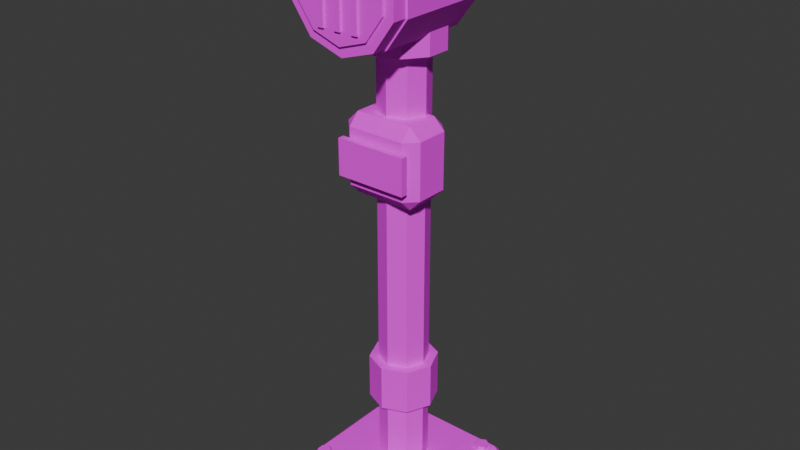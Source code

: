 # Source: piece_alarm.blend  (saved by Blender 5.2.45; exported with 4.5.12 LTS)
import bpy
from mathutils import Matrix  # noqa: F401  (used for matrix-valued properties, if any)

bpy.ops.wm.read_factory_settings(use_empty=True)
scene = bpy.context.scene
scene.name = 'Scene'

# ---- collections
col_collection = bpy.data.collections.new('Collection'); scene.collection.children.link(col_collection)

# ---- images (referenced by path relative to the original .blend; pixels are not part of the script)
import os
ASSET_DIR = os.environ.get("B2B_ASSET_DIR", "")  # directory of the original .blend (textures are referenced by path, not embedded)
HERE = os.path.dirname(os.path.abspath(__file__))  # packed textures are extracted next to this script under _unpacked/

def load_image(name, relpath, width, height, colorspace="sRGB"):
    """Load a texture the original file referenced (path relative to the .blend, or extracted next to this script)."""
    p = next((c for c in (os.path.join(HERE, relpath), os.path.join(ASSET_DIR, relpath)) if relpath and os.path.exists(c)), "")
    if p:
        img = bpy.data.images.load(p, check_existing=True)
        img.name = name
    else:  # same state as the original file: an image datablock whose file is absent (Cycles renders it pink)
        img = bpy.data.images.new(name, width, height)
        img.source = "FILE"
        img.filepath = "//" + (relpath or name)
    img.colorspace_settings.name = colorspace
    return img
img_ss_atlas_png = load_image('SS_Atlas.png', 'SS_Atlas.png', 1024, 1024, 'sRGB')

# ---- materials (node trees are filled in below, after node groups)
mat_ss_atlas = bpy.data.materials.new('SS_Atlas')

# ---- material node trees
mat_ss_atlas.use_nodes = True; mat_ss_atlas.node_tree.nodes.clear()
_N = mat_ss_atlas.node_tree.nodes; _L = mat_ss_atlas.node_tree.links
n0 = _N.new('ShaderNodeBsdfPrincipled'); n0.name = 'Principled BSDF'; n0.location = (-200, 100)
n0.inputs[2].default_value = 0.85
n0.inputs[10].default_value = 0.005
n1 = _N.new('ShaderNodeOutputMaterial'); n1.name = 'Material Output'; n1.location = (200, 100)
n2 = _N.new('ShaderNodeTexImage'); n2.name = 'Image Texture'; n2.location = (0, 0)
n2.image = img_ss_atlas_png
n2.interpolation = 'Closest'
_L.new(n0.outputs[0], n1.inputs[0])
_L.new(n2.outputs[0], n0.inputs[0])
n1.is_active_output = True

# ---- world
world_world = bpy.data.worlds.new('World'); scene.world = world_world
world_world.use_nodes = True; world_world.node_tree.nodes.clear()
_N = world_world.node_tree.nodes; _L = world_world.node_tree.links
n0 = _N.new('ShaderNodeOutputWorld'); n0.name = 'World Output'; n0.location = (200, 100)
n1 = _N.new('ShaderNodeBackground'); n1.name = 'Background'; n1.location = (-200, 100)
n1.inputs[0].default_value = (0.05088, 0.05088, 0.05088, 1.0)
_L.new(n1.outputs[0], n0.inputs[0])
n0.is_active_output = True
world_world.color = (0.05088, 0.05088, 0.05088)
world_world.sun_shadow_jitter_overblur = 0.0

# ---- meshes
me_piece_alarm = bpy.data.meshes.new('piece_alarm')
me_piece_alarm.from_pydata([(-0.208, -0.198, 0.0), (-0.208, -0.22, 0.022), (-0.23, -0.198, 0.022), (-0.208, -0.22, 0.078), (-0.208, -0.198, 0.1), (-0.23, -0.198, 0.078), (-0.208, 0.198, 0.0), (-0.23, 0.198, 0.022), (-0.208, 0.22, 0.022), (-0.208, 0.198, 0.1), (-0.208, 0.22, 0.078), (-0.23, 0.198, 0.078), (0.208, -0.198, 0.0), (0.23, -0.198, 0.022), (0.208, -0.22, 0.022), (0.208, -0.198, 0.1), (0.208, -0.22, 0.078), (0.23, -0.198, 0.078), (0.208, 0.198, 0.0), (0.208, 0.22, 0.022), (0.23, 0.198, 0.022), (0.208, 0.198, 0.1), (0.23, 0.198, 0.078), (0.208, 0.22, 0.078), (-0.18, -0.149, 0.0995), (-0.18, -0.149, 0.1145), (-0.1618, -0.1595, 0.0995), (-0.1618, -0.1595, 0.1145), (-0.1618, -0.1805, 0.0995), (-0.1618, -0.1805, 0.1145), (-0.18, -0.191, 0.0995), (-0.18, -0.191, 0.1145), (-0.1982, -0.1805, 0.0995), (-0.1982, -0.1805, 0.1145), (-0.1982, -0.1595, 0.0995), (-0.1982, -0.1595, 0.1145), (-0.18, 0.191, 0.0995), (-0.18, 0.191, 0.1145), (-0.1618, 0.1805, 0.0995), (-0.1618, 0.1805, 0.1145), (-0.1618, 0.1595, 0.0995), (-0.1618, 0.1595, 0.1145), (-0.18, 0.149, 0.0995), (-0.18, 0.149, 0.1145), (-0.1982, 0.1595, 0.0995), (-0.1982, 0.1595, 0.1145), (-0.1982, 0.1805, 0.0995), (-0.1982, 0.1805, 0.1145), (0.18, -0.149, 0.0995), (0.18, -0.149, 0.1145), (0.1982, -0.1595, 0.0995), (0.1982, -0.1595, 0.1145), (0.1982, -0.1805, 0.0995), (0.1982, -0.1805, 0.1145), (0.18, -0.191, 0.0995), (0.18, -0.191, 0.1145), (0.1618, -0.1805, 0.0995), (0.1618, -0.1805, 0.1145), (0.1618, -0.1595, 0.0995), (0.1618, -0.1595, 0.1145), (0.18, 0.191, 0.0995), (0.18, 0.191, 0.1145), (0.1982, 0.1805, 0.0995), (0.1982, 0.1805, 0.1145), (0.1982, 0.1595, 0.0995), (0.1982, 0.1595, 0.1145), (0.18, 0.149, 0.0995), (0.18, 0.149, 0.1145), (0.1618, 0.1595, 0.0995), (0.1618, 0.1595, 0.1145), (0.1618, 0.1805, 0.0995), (0.1618, 0.1805, 0.1145), (0.0, 0.075, 0.075), (0.0, 0.075, 1.425), (0.05303, 0.05303, 0.075), (0.05303, 0.05303, 1.425), (0.075, 0.0, 0.075), (0.075, 0.0, 1.425), (0.05303, -0.05303, 0.075), (0.05303, -0.05303, 1.425), (0.0, -0.075, 0.075), (0.0, -0.075, 1.425), (-0.05303, -0.05303, 0.075), (-0.05303, -0.05303, 1.425), (-0.075, 0.0, 0.075), (-0.075, 0.0, 1.425), (-0.05303, 0.05303, 0.075), (-0.05303, 0.05303, 1.425), (0.0, 0.103, 0.32), (0.0, 0.103, 0.46), (0.07283, 0.07283, 0.32), (0.07283, 0.07283, 0.46), (0.103, 0.0, 0.32), (0.103, 0.0, 0.46), (0.07283, -0.07283, 0.32), (0.07283, -0.07283, 0.46), (0.0, -0.103, 0.32), (0.0, -0.103, 0.46), (-0.07283, -0.07283, 0.32), (-0.07283, -0.07283, 0.46), (-0.103, 0.0, 0.32), (-0.103, 0.0, 0.46), (-0.07283, 0.07283, 0.32), (-0.07283, 0.07283, 0.46), (-0.09, -0.085, 1.0), (-0.09, -0.12, 1.035), (-0.125, -0.085, 1.035), (-0.09, -0.12, 1.205), (-0.09, -0.085, 1.24), (-0.125, -0.085, 1.205), (-0.09, 0.015, 1.0), (-0.125, 0.015, 1.035), (-0.09, 0.05, 1.035), (-0.09, 0.015, 1.24), (-0.09, 0.05, 1.205), (-0.125, 0.015, 1.205), (0.09, -0.085, 1.0), (0.125, -0.085, 1.035), (0.09, -0.12, 1.035), (0.09, -0.085, 1.24), (0.09, -0.12, 1.205), (0.125, -0.085, 1.205), (0.09, 0.015, 1.0), (0.09, 0.05, 1.035), (0.125, 0.015, 1.035), (0.09, 0.015, 1.24), (0.125, 0.015, 1.205), (0.09, 0.05, 1.205), (-0.11, -0.143, 1.065), (-0.11, -0.143, 1.175), (-0.11, -0.123, 1.065), (-0.11, -0.123, 1.175), (0.11, -0.143, 1.065), (0.11, -0.143, 1.175), (0.11, -0.123, 1.065), (0.11, -0.123, 1.175), (0.0, 0.12, 1.42), (0.0, 0.12, 1.54), (0.07053, 0.09708, 1.42), (0.07053, 0.09708, 1.54), (0.1141, 0.03708, 1.42), (0.1141, 0.03708, 1.54), (0.1141, -0.03708, 1.42), (0.1141, -0.03708, 1.54), (0.07053, -0.09708, 1.42), (0.07053, -0.09708, 1.54), (0.0, -0.12, 1.42), (0.0, -0.12, 1.54), (-0.07053, -0.09708, 1.42), (-0.07053, -0.09708, 1.54), (-0.1141, -0.03708, 1.42), (-0.1141, -0.03708, 1.54), (-0.1141, 0.03708, 1.42), (-0.1141, 0.03708, 1.54), (-0.07053, 0.09708, 1.42), (-0.07053, 0.09708, 1.54), (0.0, 0.085, 1.8), (0.0, -0.195, 1.8), (0.1058, 0.085, 1.766), (0.1058, -0.195, 1.766), (0.1712, 0.085, 1.676), (0.1712, -0.195, 1.676), (0.1712, 0.085, 1.564), (0.1712, -0.195, 1.564), (0.1058, 0.085, 1.474), (0.1058, -0.195, 1.474), (0.0, 0.085, 1.44), (0.0, -0.195, 1.44), (-0.1058, 0.085, 1.474), (-0.1058, -0.195, 1.474), (-0.1712, 0.085, 1.564), (-0.1712, -0.195, 1.564), (-0.1712, 0.085, 1.676), (-0.1712, -0.195, 1.676), (-0.1058, 0.085, 1.766), (-0.1058, -0.195, 1.766), (0.0, -0.1955, 1.795), (0.0, -0.2405, 1.795), (0.1029, -0.1955, 1.762), (0.1029, -0.2405, 1.762), (0.1664, -0.1955, 1.674), (0.1664, -0.2405, 1.674), (0.1664, -0.1955, 1.566), (0.1664, -0.2405, 1.566), (0.1029, -0.1955, 1.478), (0.1029, -0.2405, 1.478), (0.0, -0.1955, 1.445), (0.0, -0.2405, 1.445), (-0.1029, -0.1955, 1.478), (-0.1029, -0.2405, 1.478), (-0.1664, -0.1955, 1.566), (-0.1664, -0.2405, 1.566), (-0.1664, -0.1955, 1.674), (-0.1664, -0.2405, 1.674), (-0.1029, -0.1955, 1.762), (-0.1029, -0.2405, 1.762), (0.0, -0.2415, 1.765), (0.0, -0.2485, 1.765), (0.08523, -0.2415, 1.737), (0.08523, -0.2485, 1.737), (0.1379, -0.2415, 1.665), (0.1379, -0.2485, 1.665), (0.1379, -0.2415, 1.575), (0.1379, -0.2485, 1.575), (0.08523, -0.2415, 1.503), (0.08523, -0.2485, 1.503), (0.0, -0.2415, 1.475), (0.0, -0.2485, 1.475), (-0.08523, -0.2415, 1.503), (-0.08523, -0.2485, 1.503), (-0.1379, -0.2415, 1.575), (-0.1379, -0.2485, 1.575), (-0.1379, -0.2415, 1.665), (-0.1379, -0.2485, 1.665), (-0.08523, -0.2415, 1.737), (-0.08523, -0.2485, 1.737), (-0.064, -0.2555, 1.515), (-0.064, -0.2555, 1.725), (-0.064, -0.2465, 1.515), (-0.064, -0.2465, 1.725), (-0.046, -0.2555, 1.515), (-0.046, -0.2555, 1.725), (-0.046, -0.2465, 1.515), (-0.046, -0.2465, 1.725), (-0.009, -0.2555, 1.515), (-0.009, -0.2555, 1.725), (-0.009, -0.2465, 1.515), (-0.009, -0.2465, 1.725), (0.009, -0.2555, 1.515), (0.009, -0.2555, 1.725), (0.009, -0.2465, 1.515), (0.009, -0.2465, 1.725), (0.046, -0.2555, 1.515), (0.046, -0.2555, 1.725), (0.046, -0.2465, 1.515), (0.046, -0.2465, 1.725), (0.064, -0.2555, 1.515), (0.064, -0.2555, 1.725), (0.064, -0.2465, 1.515), (0.064, -0.2465, 1.725), (0.0, 0.144, 1.665), (0.0, 0.104, 1.665), (0.03182, 0.144, 1.652), (0.03182, 0.104, 1.652), (0.045, 0.144, 1.62), (0.045, 0.104, 1.62), (0.03182, 0.144, 1.588), (0.03182, 0.104, 1.588), (0.0, 0.144, 1.575), (0.0, 0.104, 1.575), (-0.03182, 0.144, 1.588), (-0.03182, 0.104, 1.588), (-0.045, 0.144, 1.62), (-0.045, 0.104, 1.62), (-0.03182, 0.144, 1.652), (-0.03182, 0.104, 1.652), (0.0, 0.053, 1.774), (0.0, 0.053, 1.799), (0.04596, 0.03396, 1.774), (0.04596, 0.03396, 1.799), (0.065, -0.012, 1.774), (0.065, -0.012, 1.799), (0.04596, -0.05796, 1.774), (0.04596, -0.05796, 1.799), (0.0, -0.077, 1.774), (0.0, -0.077, 1.799), (-0.04596, -0.05796, 1.774), (-0.04596, -0.05796, 1.799), (-0.065, -0.012, 1.774), (-0.065, -0.012, 1.799), (-0.04596, 0.03396, 1.774), (-0.04596, 0.03396, 1.799)], [], [(0, 1, 2), (3, 4, 5), (6, 7, 8), (9, 10, 11), (12, 13, 14), (15, 16, 17), (18, 19, 20), (21, 22, 23), (6, 0, 2, 7), (1, 3, 5, 2), (4, 9, 11, 5), (10, 8, 7, 11), (18, 6, 8, 19), (9, 21, 23, 10), (22, 20, 19, 23), (12, 18, 20, 13), (21, 15, 17, 22), (16, 14, 13, 17), (0, 12, 14, 1), (15, 4, 3, 16), (6, 18, 12, 0), (2, 5, 11, 7), (14, 16, 3, 1), (21, 9, 4, 15), (8, 10, 23, 19), (20, 22, 17, 13), (24, 25, 27, 26), (26, 27, 29, 28), (28, 29, 31, 30), (30, 31, 33, 32), (27, 25, 35, 33, 31, 29), (32, 33, 35, 34), (34, 35, 25, 24), (24, 26, 28, 30, 32, 34), (36, 37, 39, 38), (38, 39, 41, 40), (40, 41, 43, 42), (42, 43, 45, 44), (39, 37, 47, 45, 43, 41), (44, 45, 47, 46), (46, 47, 37, 36), (36, 38, 40, 42, 44, 46), (48, 49, 51, 50), (50, 51, 53, 52), (52, 53, 55, 54), (54, 55, 57, 56), (51, 49, 59, 57, 55, 53), (56, 57, 59, 58), (58, 59, 49, 48), (48, 50, 52, 54, 56, 58), (60, 61, 63, 62), (62, 63, 65, 64), (64, 65, 67, 66), (66, 67, 69, 68), (63, 61, 71, 69, 67, 65), (68, 69, 71, 70), (70, 71, 61, 60), (60, 62, 64, 66, 68, 70), (72, 73, 75, 74), (74, 75, 77, 76), (76, 77, 79, 78), (78, 79, 81, 80), (80, 81, 83, 82), (82, 83, 85, 84), (75, 73, 87, 85, 83, 81, 79, 77), (84, 85, 87, 86), (86, 87, 73, 72), (72, 74, 76, 78, 80, 82, 84, 86), (88, 89, 91, 90), (90, 91, 93, 92), (92, 93, 95, 94), (94, 95, 97, 96), (96, 97, 99, 98), (98, 99, 101, 100), (91, 89, 103, 101, 99, 97, 95, 93), (100, 101, 103, 102), (102, 103, 89, 88), (88, 90, 92, 94, 96, 98, 100, 102), (104, 105, 106), (107, 108, 109), (110, 111, 112), (113, 114, 115), (116, 117, 118), (119, 120, 121), (122, 123, 124), (125, 126, 127), (110, 104, 106, 111), (105, 107, 109, 106), (108, 113, 115, 109), (114, 112, 111, 115), (122, 110, 112, 123), (113, 125, 127, 114), (126, 124, 123, 127), (116, 122, 124, 117), (125, 119, 121, 126), (120, 118, 117, 121), (104, 116, 118, 105), (119, 108, 107, 120), (110, 122, 116, 104), (106, 109, 115, 111), (118, 120, 107, 105), (125, 113, 108, 119), (112, 114, 127, 123), (124, 126, 121, 117), (128, 129, 131, 130), (130, 131, 135, 134), (134, 135, 133, 132), (132, 133, 129, 128), (130, 134, 132, 128), (135, 131, 129, 133), (136, 137, 139, 138), (138, 139, 141, 140), (140, 141, 143, 142), (142, 143, 145, 144), (144, 145, 147, 146), (146, 147, 149, 148), (148, 149, 151, 150), (150, 151, 153, 152), (139, 137, 155, 153, 151, 149, 147, 145, 143, 141), (152, 153, 155, 154), (154, 155, 137, 136), (136, 138, 140, 142, 144, 146, 148, 150, 152, 154), (156, 157, 159, 158), (158, 159, 161, 160), (160, 161, 163, 162), (162, 163, 165, 164), (164, 165, 167, 166), (166, 167, 169, 168), (168, 169, 171, 170), (170, 171, 173, 172), (159, 157, 175, 173, 171, 169, 167, 165, 163, 161), (172, 173, 175, 174), (174, 175, 157, 156), (156, 158, 160, 162, 164, 166, 168, 170, 172, 174), (176, 177, 179, 178), (178, 179, 181, 180), (180, 181, 183, 182), (182, 183, 185, 184), (184, 185, 187, 186), (186, 187, 189, 188), (188, 189, 191, 190), (190, 191, 193, 192), (179, 177, 195, 193, 191, 189, 187, 185, 183, 181), (192, 193, 195, 194), (194, 195, 177, 176), (176, 178, 180, 182, 184, 186, 188, 190, 192, 194), (196, 197, 199, 198), (198, 199, 201, 200), (200, 201, 203, 202), (202, 203, 205, 204), (204, 205, 207, 206), (206, 207, 209, 208), (208, 209, 211, 210), (210, 211, 213, 212), (199, 197, 215, 213, 211, 209, 207, 205, 203, 201), (212, 213, 215, 214), (214, 215, 197, 196), (196, 198, 200, 202, 204, 206, 208, 210, 212, 214), (216, 217, 219, 218), (218, 219, 223, 222), (222, 223, 221, 220), (220, 221, 217, 216), (218, 222, 220, 216), (223, 219, 217, 221), (224, 225, 227, 226), (226, 227, 231, 230), (230, 231, 229, 228), (228, 229, 225, 224), (226, 230, 228, 224), (231, 227, 225, 229), (232, 233, 235, 234), (234, 235, 239, 238), (238, 239, 237, 236), (236, 237, 233, 232), (234, 238, 236, 232), (239, 235, 233, 237), (240, 241, 243, 242), (242, 243, 245, 244), (244, 245, 247, 246), (246, 247, 249, 248), (248, 249, 251, 250), (250, 251, 253, 252), (243, 241, 255, 253, 251, 249, 247, 245), (252, 253, 255, 254), (254, 255, 241, 240), (240, 242, 244, 246, 248, 250, 252, 254), (256, 257, 259, 258), (258, 259, 261, 260), (260, 261, 263, 262), (262, 263, 265, 264), (264, 265, 267, 266), (266, 267, 269, 268), (259, 257, 271, 269, 267, 265, 263, 261), (268, 269, 271, 270), (270, 271, 257, 256), (256, 258, 260, 262, 264, 266, 268, 270)])
_uv = me_piece_alarm.uv_layers.new(name='UVMap')
_uv.uv.foreach_set('vector', [0.07628, 0.0923, 0.07628, 0.0923, 0.07628, 0.0923, 0.08292, 0.07508, 0.08292, 0.07508, 0.08292, 0.07508, 0.08262, 0.08825, 0.08262, 0.08825, 0.08262, 0.08825, 0.08699, 0.09543, 0.08699, 0.09543, 0.08699, 0.09543, 0.1068, 0.107, 0.1068, 0.107, 0.1068, 0.107, 0.08698, 0.0967, 0.08698, 0.0967, 0.08698, 0.0967, 0.1082, 0.08964, 0.1082, 0.08964, 0.1082, 0.08964, 0.0803, 0.09362, 0.0803, 0.09362, 0.0803, 0.09362, 0.1067, 0.1061, 0.1067, 0.1061, 0.1067, 0.1061, 0.1067, 0.1061, 0.07491, 0.07504, 0.07491, 0.07504, 0.07491, 0.07504, 0.07491, 0.07504, 0.09357, 0.1107, 0.09357, 0.1107, 0.09357, 0.1107, 0.09357, 0.1107, 0.08107, 0.1115, 0.08107, 0.1115, 0.08107, 0.1115, 0.08107, 0.1115, 0.09741, 0.0803, 0.09741, 0.0803, 0.09741, 0.0803, 0.09741, 0.0803, 0.1099, 0.09196, 0.1099, 0.09196, 0.1099, 0.09196, 0.1099, 0.09196, 0.074, 0.07454, 0.074, 0.07454, 0.074, 0.07454, 0.074, 0.07454, 0.08969, 0.09834, 0.08969, 0.09834, 0.08969, 0.09834, 0.08969, 0.09834, 0.07615, 0.07525, 0.07615, 0.07525, 0.07615, 0.07525, 0.07615, 0.07525, 0.08871, 0.09239, 0.08871, 0.09239, 0.08871, 0.09239, 0.08871, 0.09239, 0.07637, 0.07544, 0.07637, 0.07544, 0.07637, 0.07544, 0.07637, 0.07544, 0.1064, 0.08198, 0.1064, 0.08198, 0.1064, 0.08198, 0.1064, 0.08198, 0.09594, 0.1072, 0.09594, 0.1072, 0.09594, 0.1072, 0.09594, 0.1072, 0.07624, 0.1029, 0.07624, 0.1029, 0.07624, 0.1029, 0.07624, 0.1029, 0.1089, 0.07463, 0.1089, 0.07463, 0.1089, 0.07463, 0.1089, 0.07463, 0.1027, 0.1083, 0.1027, 0.1083, 0.1027, 0.1083, 0.1027, 0.1083, 0.11, 0.07541, 0.11, 0.07541, 0.11, 0.07541, 0.11, 0.07541, 0.1096, 0.1017, 0.1096, 0.1017, 0.1096, 0.1017, 0.1096, 0.1017, 0.4769, 0.0745, 0.4769, 0.0745, 0.4769, 0.0745, 0.4769, 0.0745, 0.4818, 0.07662, 0.4818, 0.07662, 0.4818, 0.07662, 0.4818, 0.07662, 0.4581, 0.08531, 0.4581, 0.08531, 0.4581, 0.08531, 0.4581, 0.08531, 0.4567, 0.0937, 0.4567, 0.0937, 0.4567, 0.0937, 0.4567, 0.0937, 0.4865, 0.1038, 0.4865, 0.1038, 0.4865, 0.1038, 0.4865, 0.1038, 0.4865, 0.1038, 0.4865, 0.1038, 0.4673, 0.1066, 0.4673, 0.1066, 0.4673, 0.1066, 0.4673, 0.1066, 0.4859, 0.0739, 0.4859, 0.0739, 0.4859, 0.0739, 0.4859, 0.0739, 0.4554, 0.08307, 0.4554, 0.08307, 0.4554, 0.08307, 0.4554, 0.08307, 0.4554, 0.08307, 0.4554, 0.08307, 0.4543, 0.1074, 0.4543, 0.1074, 0.4543, 0.1074, 0.4543, 0.1074, 0.4516, 0.1104, 0.4516, 0.1104, 0.4516, 0.1104, 0.4516, 0.1104, 0.4634, 0.1051, 0.4634, 0.1051, 0.4634, 0.1051, 0.4634, 0.1051, 0.4552, 0.08423, 0.4552, 0.08423, 0.4552, 0.08423, 0.4552, 0.08423, 0.4668, 0.07617, 0.4668, 0.07617, 0.4668, 0.07617, 0.4668, 0.07617, 0.4668, 0.07617, 0.4668, 0.07617, 0.4504, 0.07917, 0.4504, 0.07917, 0.4504, 0.07917, 0.4504, 0.07917, 0.4788, 0.1091, 0.4788, 0.1091, 0.4788, 0.1091, 0.4788, 0.1091, 0.484, 0.08598, 0.484, 0.08598, 0.484, 0.08598, 0.484, 0.08598, 0.484, 0.08598, 0.484, 0.08598, 0.482, 0.08334, 0.482, 0.08334, 0.482, 0.08334, 0.482, 0.08334, 0.4687, 0.07841, 0.4687, 0.07841, 0.4687, 0.07841, 0.4687, 0.07841, 0.4753, 0.1035, 0.4753, 0.1035, 0.4753, 0.1035, 0.4753, 0.1035, 0.4627, 0.09428, 0.4627, 0.09428, 0.4627, 0.09428, 0.4627, 0.09428, 0.4491, 0.0893, 0.4491, 0.0893, 0.4491, 0.0893, 0.4491, 0.0893, 0.4491, 0.0893, 0.4491, 0.0893, 0.4495, 0.07437, 0.4495, 0.07437, 0.4495, 0.07437, 0.4495, 0.07437, 0.4707, 0.1115, 0.4707, 0.1115, 0.4707, 0.1115, 0.4707, 0.1115, 0.4757, 0.1122, 0.4757, 0.1122, 0.4757, 0.1122, 0.4757, 0.1122, 0.4757, 0.1122, 0.4757, 0.1122, 0.4771, 0.1035, 0.4771, 0.1035, 0.4771, 0.1035, 0.4771, 0.1035, 0.457, 0.07746, 0.457, 0.07746, 0.457, 0.07746, 0.457, 0.07746, 0.4524, 0.0754, 0.4524, 0.0754, 0.4524, 0.0754, 0.4524, 0.0754, 0.4563, 0.08928, 0.4563, 0.08928, 0.4563, 0.08928, 0.4563, 0.08928, 0.4795, 0.08926, 0.4795, 0.08926, 0.4795, 0.08926, 0.4795, 0.08926, 0.4795, 0.08926, 0.4795, 0.08926, 0.476, 0.1008, 0.476, 0.1008, 0.476, 0.1008, 0.476, 0.1008, 0.4488, 0.1095, 0.4488, 0.1095, 0.4488, 0.1095, 0.4488, 0.1095, 0.452, 0.07931, 0.452, 0.07931, 0.452, 0.07931, 0.452, 0.07931, 0.452, 0.07931, 0.452, 0.07931, 0.3269, 0.1053, 0.3269, 0.1053, 0.3269, 0.1053, 0.3269, 0.1053, 0.3542, 0.08678, 0.3542, 0.08678, 0.3542, 0.08678, 0.3542, 0.08678, 0.3474, 0.07565, 0.3474, 0.07565, 0.3474, 0.07565, 0.3474, 0.07565, 0.3449, 0.1108, 0.3449, 0.1108, 0.3449, 0.1108, 0.3449, 0.1108, 0.3276, 0.08399, 0.3276, 0.08399, 0.3276, 0.08399, 0.3276, 0.08399, 0.3329, 0.1044, 0.3329, 0.1044, 0.3329, 0.1044, 0.3329, 0.1044, 0.3391, 0.09466, 0.3391, 0.09466, 0.3391, 0.09466, 0.3391, 0.09466, 0.3391, 0.09466, 0.3391, 0.09466, 0.3391, 0.09466, 0.3391, 0.09466, 0.3574, 0.07637, 0.3574, 0.07637, 0.3574, 0.07637, 0.3574, 0.07637, 0.3469, 0.09144, 0.3469, 0.09144, 0.3469, 0.09144, 0.3469, 0.09144, 0.3476, 0.09795, 0.3476, 0.09795, 0.3476, 0.09795, 0.3476, 0.09795, 0.3476, 0.09795, 0.3476, 0.09795, 0.3476, 0.09795, 0.3476, 0.09795, 0.08795, 0.07482, 0.08795, 0.07482, 0.08795, 0.07482, 0.08795, 0.07482, 0.08263, 0.07462, 0.08263, 0.07462, 0.08263, 0.07462, 0.08263, 0.07462, 0.08041, 0.09463, 0.08041, 0.09463, 0.08041, 0.09463, 0.08041, 0.09463, 0.08319, 0.1134, 0.08319, 0.1134, 0.08319, 0.1134, 0.08319, 0.1134, 0.1097, 0.1053, 0.1097, 0.1053, 0.1097, 0.1053, 0.1097, 0.1053, 0.07613, 0.07848, 0.07613, 0.07848, 0.07613, 0.07848, 0.07613, 0.07848, 0.103, 0.08391, 0.103, 0.08391, 0.103, 0.08391, 0.103, 0.08391, 0.103, 0.08391, 0.103, 0.08391, 0.103, 0.08391, 0.103, 0.08391, 0.1012, 0.1045, 0.1012, 0.1045, 0.1012, 0.1045, 0.1012, 0.1045, 0.08002, 0.1035, 0.08002, 0.1035, 0.08002, 0.1035, 0.08002, 0.1035, 0.08343, 0.09295, 0.08343, 0.09295, 0.08343, 0.09295, 0.08343, 0.09295, 0.08343, 0.09295, 0.08343, 0.09295, 0.08343, 0.09295, 0.08343, 0.09295, 0.5176, 0.09153, 0.5176, 0.09153, 0.5176, 0.09153, 0.5448, 0.08066, 0.5448, 0.08066, 0.5448, 0.08066, 0.5463, 0.1122, 0.5463, 0.1122, 0.5463, 0.1122, 0.5421, 0.1082, 0.5421, 0.1082, 0.5421, 0.1082, 0.5166, 0.0973, 0.5166, 0.0973, 0.5166, 0.0973, 0.5471, 0.109, 0.5471, 0.109, 0.5471, 0.109, 0.5324, 0.08174, 0.5324, 0.08174, 0.5324, 0.08174, 0.5491, 0.1014, 0.5491, 0.1014, 0.5491, 0.1014, 0.5452, 0.08714, 0.5452, 0.08714, 0.5452, 0.08714, 0.5452, 0.08714, 0.528, 0.07648, 0.528, 0.07648, 0.528, 0.07648, 0.528, 0.07648, 0.5373, 0.08033, 0.5373, 0.08033, 0.5373, 0.08033, 0.5373, 0.08033, 0.5397, 0.0797, 0.5397, 0.0797, 0.5397, 0.0797, 0.5397, 0.0797, 0.5441, 0.08368, 0.5441, 0.08368, 0.5441, 0.08368, 0.5441, 0.08368, 0.5333, 0.1046, 0.5333, 0.1046, 0.5333, 0.1046, 0.5333, 0.1046, 0.5363, 0.1046, 0.5363, 0.1046, 0.5363, 0.1046, 0.5363, 0.1046, 0.5354, 0.09793, 0.5354, 0.09793, 0.5354, 0.09793, 0.5354, 0.09793, 0.5197, 0.09951, 0.5197, 0.09951, 0.5197, 0.09951, 0.5197, 0.09951, 0.5155, 0.0938, 0.5155, 0.0938, 0.5155, 0.0938, 0.5155, 0.0938, 0.5119, 0.0828, 0.5119, 0.0828, 0.5119, 0.0828, 0.5119, 0.0828, 0.5263, 0.08769, 0.5263, 0.08769, 0.5263, 0.08769, 0.5263, 0.08769, 0.542, 0.0927, 0.542, 0.0927, 0.542, 0.0927, 0.542, 0.0927, 0.5397, 0.1099, 0.5397, 0.1099, 0.5397, 0.1099, 0.5397, 0.1099, 0.5467, 0.09047, 0.5467, 0.09047, 0.5467, 0.09047, 0.5467, 0.09047, 0.5178, 0.1059, 0.5178, 0.1059, 0.5178, 0.1059, 0.5178, 0.1059, 0.5171, 0.09288, 0.5171, 0.09288, 0.5171, 0.09288, 0.5171, 0.09288, 0.532, 0.09208, 0.532, 0.09208, 0.532, 0.09208, 0.532, 0.09208, 0.7792, 0.09859, 0.7792, 0.09859, 0.7792, 0.09859, 0.7792, 0.09859, 0.7969, 0.1053, 0.7969, 0.1053, 0.7969, 0.1053, 0.7969, 0.1053, 0.7946, 0.09977, 0.7946, 0.09977, 0.7946, 0.09977, 0.7946, 0.09977, 0.7953, 0.1135, 0.7953, 0.1135, 0.7953, 0.1135, 0.7953, 0.1135, 0.7915, 0.1085, 0.7915, 0.1085, 0.7915, 0.1085, 0.7915, 0.1085, 0.7765, 0.1087, 0.7765, 0.1087, 0.7765, 0.1087, 0.7765, 0.1087, 0.02873, 0.09572, 0.02873, 0.09572, 0.02873, 0.09572, 0.02873, 0.09572, 0.0319, 0.08064, 0.0319, 0.08064, 0.0319, 0.08064, 0.0319, 0.08064, 0.04711, 0.1023, 0.04711, 0.1023, 0.04711, 0.1023, 0.04711, 0.1023, 0.0248, 0.08821, 0.0248, 0.08821, 0.0248, 0.08821, 0.0248, 0.08821, 0.03003, 0.1129, 0.03003, 0.1129, 0.03003, 0.1129, 0.03003, 0.1129, 0.02267, 0.08442, 0.02267, 0.08442, 0.02267, 0.08442, 0.02267, 0.08442, 0.04023, 0.1074, 0.04023, 0.1074, 0.04023, 0.1074, 0.04023, 0.1074, 0.04053, 0.08791, 0.04053, 0.08791, 0.04053, 0.08791, 0.04053, 0.08791, 0.01558, 0.1044, 0.01558, 0.1044, 0.01558, 0.1044, 0.01558, 0.1044, 0.01558, 0.1044, 0.01558, 0.1044, 0.01558, 0.1044, 0.01558, 0.1044, 0.01558, 0.1044, 0.01558, 0.1044, 0.0157, 0.0833, 0.0157, 0.0833, 0.0157, 0.0833, 0.0157, 0.0833, 0.03125, 0.1065, 0.03125, 0.1065, 0.03125, 0.1065, 0.03125, 0.1065, 0.05052, 0.1018, 0.05052, 0.1018, 0.05052, 0.1018, 0.05052, 0.1018, 0.05052, 0.1018, 0.05052, 0.1018, 0.05052, 0.1018, 0.05052, 0.1018, 0.05052, 0.1018, 0.05052, 0.1018, 0.8264, 0.1071, 0.8264, 0.1071, 0.8264, 0.1071, 0.8264, 0.1071, 0.8256, 0.09604, 0.8256, 0.09604, 0.8256, 0.09604, 0.8256, 0.09604, 0.8437, 0.0949, 0.8437, 0.0949, 0.8437, 0.0949, 0.8437, 0.0949, 0.8466, 0.1098, 0.8466, 0.1098, 0.8466, 0.1098, 0.8466, 0.1098, 0.8596, 0.1103, 0.8596, 0.1103, 0.8596, 0.1103, 0.8596, 0.1103, 0.8619, 0.09959, 0.8619, 0.09959, 0.8619, 0.09959, 0.8619, 0.09959, 0.846, 0.07402, 0.846, 0.07402, 0.846, 0.07402, 0.846, 0.07402, 0.8407, 0.07456, 0.8407, 0.07456, 0.8407, 0.07456, 0.8407, 0.07456, 0.8581, 0.07449, 0.8581, 0.07449, 0.8581, 0.07449, 0.8581, 0.07449, 0.8581, 0.07449, 0.8581, 0.07449, 0.8581, 0.07449, 0.8581, 0.07449, 0.8581, 0.07449, 0.8581, 0.07449, 0.8333, 0.1082, 0.8333, 0.1082, 0.8333, 0.1082, 0.8333, 0.1082, 0.8321, 0.08142, 0.8321, 0.08142, 0.8321, 0.08142, 0.8321, 0.08142, 0.8248, 0.07797, 0.8248, 0.07797, 0.8248, 0.07797, 0.8248, 0.07797, 0.8248, 0.07797, 0.8248, 0.07797, 0.8248, 0.07797, 0.8248, 0.07797, 0.8248, 0.07797, 0.8248, 0.07797, 0.3317, 0.07805, 0.3317, 0.07805, 0.3317, 0.07805, 0.3317, 0.07805, 0.3368, 0.1122, 0.3368, 0.1122, 0.3368, 0.1122, 0.3368, 0.1122, 0.3591, 0.1095, 0.3591, 0.1095, 0.3591, 0.1095, 0.3591, 0.1095, 0.3421, 0.0965, 0.3421, 0.0965, 0.3421, 0.0965, 0.3421, 0.0965, 0.3289, 0.1135, 0.3289, 0.1135, 0.3289, 0.1135, 0.3289, 0.1135, 0.3353, 0.09952, 0.3353, 0.09952, 0.3353, 0.09952, 0.3353, 0.09952, 0.3458, 0.08259, 0.3458, 0.08259, 0.3458, 0.08259, 0.3458, 0.08259, 0.3576, 0.1088, 0.3576, 0.1088, 0.3576, 0.1088, 0.3576, 0.1088, 0.33, 0.09897, 0.33, 0.09897, 0.33, 0.09897, 0.33, 0.09897, 0.33, 0.09897, 0.33, 0.09897, 0.33, 0.09897, 0.33, 0.09897, 0.33, 0.09897, 0.33, 0.09897, 0.3636, 0.08689, 0.3636, 0.08689, 0.3636, 0.08689, 0.3636, 0.08689, 0.3614, 0.1136, 0.3614, 0.1136, 0.3614, 0.1136, 0.3614, 0.1136, 0.3391, 0.07802, 0.3391, 0.07802, 0.3391, 0.07802, 0.3391, 0.07802, 0.3391, 0.07802, 0.3391, 0.07802, 0.3391, 0.07802, 0.3391, 0.07802, 0.3391, 0.07802, 0.3391, 0.07802, 0.2224, 0.1055, 0.2224, 0.1055, 0.2224, 0.1055, 0.2224, 0.1055, 0.2151, 0.1112, 0.2151, 0.1112, 0.2151, 0.1112, 0.2151, 0.1112, 0.2324, 0.07842, 0.2324, 0.07842, 0.2324, 0.07842, 0.2324, 0.07842, 0.2046, 0.1115, 0.2046, 0.1115, 0.2046, 0.1115, 0.2046, 0.1115, 0.2117, 0.1098, 0.2117, 0.1098, 0.2117, 0.1098, 0.2117, 0.1098, 0.2136, 0.1073, 0.2136, 0.1073, 0.2136, 0.1073, 0.2136, 0.1073, 0.21, 0.1082, 0.21, 0.1082, 0.21, 0.1082, 0.21, 0.1082, 0.2274, 0.09888, 0.2274, 0.09888, 0.2274, 0.09888, 0.2274, 0.09888, 0.233, 0.09004, 0.233, 0.09004, 0.233, 0.09004, 0.233, 0.09004, 0.233, 0.09004, 0.233, 0.09004, 0.233, 0.09004, 0.233, 0.09004, 0.233, 0.09004, 0.233, 0.09004, 0.2094, 0.1003, 0.2094, 0.1003, 0.2094, 0.1003, 0.2094, 0.1003, 0.209, 0.09903, 0.209, 0.09903, 0.209, 0.09903, 0.209, 0.09903, 0.2302, 0.1029, 0.2302, 0.1029, 0.2302, 0.1029, 0.2302, 0.1029, 0.2302, 0.1029, 0.2302, 0.1029, 0.2302, 0.1029, 0.2302, 0.1029, 0.2302, 0.1029, 0.2302, 0.1029, 0.1071, 0.08046, 0.1071, 0.08046, 0.1071, 0.08046, 0.1071, 0.08046, 0.1124, 0.1135, 0.1124, 0.1135, 0.1124, 0.1135, 0.1124, 0.1135, 0.07411, 0.08413, 0.07411, 0.08413, 0.07411, 0.08413, 0.07411, 0.08413, 0.09647, 0.08774, 0.09647, 0.08774, 0.09647, 0.08774, 0.09647, 0.08774, 0.09396, 0.09561, 0.09396, 0.09561, 0.09396, 0.09561, 0.09396, 0.09561, 0.1066, 0.108, 0.1066, 0.108, 0.1066, 0.108, 0.1066, 0.108, 0.1051, 0.09829, 0.1051, 0.09829, 0.1051, 0.09829, 0.1051, 0.09829, 0.08128, 0.09555, 0.08128, 0.09555, 0.08128, 0.09555, 0.08128, 0.09555, 0.081, 0.07937, 0.081, 0.07937, 0.081, 0.07937, 0.081, 0.07937, 0.0908, 0.1029, 0.0908, 0.1029, 0.0908, 0.1029, 0.0908, 0.1029, 0.1067, 0.08734, 0.1067, 0.08734, 0.1067, 0.08734, 0.1067, 0.08734, 0.09055, 0.08018, 0.09055, 0.08018, 0.09055, 0.08018, 0.09055, 0.08018, 0.09132, 0.1033, 0.09132, 0.1033, 0.09132, 0.1033, 0.09132, 0.1033, 0.09699, 0.07466, 0.09699, 0.07466, 0.09699, 0.07466, 0.09699, 0.07466, 0.09743, 0.1059, 0.09743, 0.1059, 0.09743, 0.1059, 0.09743, 0.1059, 0.09436, 0.0939, 0.09436, 0.0939, 0.09436, 0.0939, 0.09436, 0.0939, 0.09758, 0.09944, 0.09758, 0.09944, 0.09758, 0.09944, 0.09758, 0.09944, 0.1024, 0.08104, 0.1024, 0.08104, 0.1024, 0.08104, 0.1024, 0.08104, 0.4757, 0.08631, 0.4757, 0.08631, 0.4757, 0.08631, 0.4757, 0.08631, 0.4813, 0.08661, 0.4813, 0.08661, 0.4813, 0.08661, 0.4813, 0.08661, 0.4551, 0.08916, 0.4551, 0.08916, 0.4551, 0.08916, 0.4551, 0.08916, 0.4513, 0.08416, 0.4513, 0.08416, 0.4513, 0.08416, 0.4513, 0.08416, 0.4569, 0.09042, 0.4569, 0.09042, 0.4569, 0.09042, 0.4569, 0.09042, 0.4498, 0.1097, 0.4498, 0.1097, 0.4498, 0.1097, 0.4498, 0.1097, 0.4772, 0.07731, 0.4772, 0.07731, 0.4772, 0.07731, 0.4772, 0.07731, 0.4772, 0.07731, 0.4772, 0.07731, 0.4772, 0.07731, 0.4772, 0.07731, 0.4724, 0.1101, 0.4724, 0.1101, 0.4724, 0.1101, 0.4724, 0.1101, 0.4507, 0.1043, 0.4507, 0.1043, 0.4507, 0.1043, 0.4507, 0.1043, 0.4803, 0.09057, 0.4803, 0.09057, 0.4803, 0.09057, 0.4803, 0.09057, 0.4803, 0.09057, 0.4803, 0.09057, 0.4803, 0.09057, 0.4803, 0.09057, 0.8998, 0.08589, 0.8998, 0.08589, 0.8998, 0.08589, 0.8998, 0.08589, 0.9198, 0.07943, 0.9198, 0.07943, 0.9198, 0.07943, 0.9198, 0.07943, 0.9118, 0.09386, 0.9118, 0.09386, 0.9118, 0.09386, 0.9118, 0.09386, 0.9093, 0.1069, 0.9093, 0.1069, 0.9093, 0.1069, 0.9093, 0.1069, 0.9115, 0.1136, 0.9115, 0.1136, 0.9115, 0.1136, 0.9115, 0.1136, 0.9147, 0.1065, 0.9147, 0.1065, 0.9147, 0.1065, 0.9147, 0.1065, 0.911, 0.07793, 0.911, 0.07793, 0.911, 0.07793, 0.911, 0.07793, 0.911, 0.07793, 0.911, 0.07793, 0.911, 0.07793, 0.911, 0.07793, 0.9087, 0.1082, 0.9087, 0.1082, 0.9087, 0.1082, 0.9087, 0.1082, 0.9234, 0.08173, 0.9234, 0.08173, 0.9234, 0.08173, 0.9234, 0.08173, 0.9104, 0.09113, 0.9104, 0.09113, 0.9104, 0.09113, 0.9104, 0.09113, 0.9104, 0.09113, 0.9104, 0.09113, 0.9104, 0.09113, 0.9104, 0.09113])
me_piece_alarm.materials.append(mat_ss_atlas)
me_piece_alarm.update()

# ---- objects
ob_piece_alarm = bpy.data.objects.new('piece_alarm', me_piece_alarm)

# ---- transforms, parenting, visibility, modifiers, constraints
ob_piece_alarm.location = (0.0, 0.0, 0.0)

# ---- collection membership
col_collection.objects.link(ob_piece_alarm)

# ---- scene / render settings (as saved in the file)
scene.frame_start = 1; scene.frame_end = 250; scene.frame_set(1)
scene.render.engine = 'BLENDER_EEVEE_NEXT'
scene.render.bake_bias = 0.0
scene.render.bake_samples = 0
scene.render.compositor_device = 'GPU'
scene.eevee.use_volume_custom_range = False
scene.eevee.fast_gi_thickness_near = 0.1
scene.eevee.fast_gi_thickness_far = 0.0
scene.eevee.ray_tracing_options.screen_trace_thickness = 0.1
bpy.context.view_layer.update()

# ---- added for rendering (the .blend has no active camera and no usable light): camera, sun
cam_auto = bpy.data.cameras.new('AutoCamera')
cam_auto.lens = 50.0
cam_auto.sensor_width = 36.0
cam_auto.clip_end = 1000.0
ob_auto_camera = bpy.data.objects.new('AutoCamera', cam_auto)
scene.collection.objects.link(ob_auto_camera)
ob_auto_camera.location = (1.77433, -2.14695, 2.31947)
ob_auto_camera.rotation_euler = (1.09748, -7.21219e-08, 0.694738)
scene.camera = ob_auto_camera
light_auto_sun = bpy.data.lights.new('AutoSun', 'SUN')
light_auto_sun.energy = 3.0
light_auto_sun.angle = 0.0523599
ob_auto_sun = bpy.data.objects.new('AutoSun', light_auto_sun)
scene.collection.objects.link(ob_auto_sun)
ob_auto_sun.rotation_euler = (0.872665, 0.174533, 0.523599)
bpy.context.view_layer.update()
